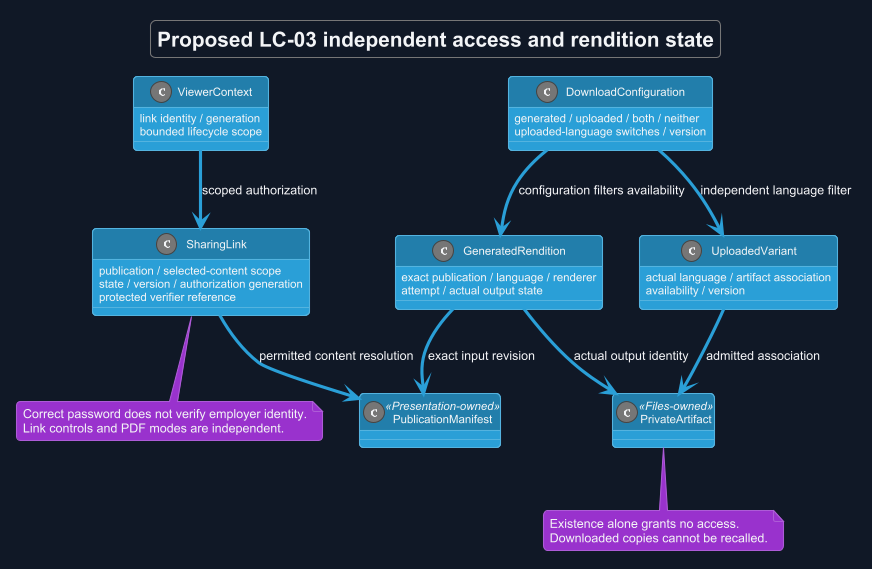

The diagram above was rendered by PlantUML. Its source (embedded in the PNG):
@startuml
!theme cyborg
skinparam backgroundColor #111827
skinparam defaultFontColor #F3F4F6
title Proposed LC-03 independent access and rendition state
skinparam backgroundColor #111827
skinparam shadowing false
skinparam defaultFontName Arial

class SharingLink {
 publication / selected-content scope
 state / version / authorization generation
 protected verifier reference
}
class ViewerContext {
 link identity / generation
 bounded lifecycle scope
}
class DownloadConfiguration {
 generated / uploaded / both / neither
 uploaded-language switches / version
}
class GeneratedRendition {
 exact publication / language / renderer
 attempt / actual output state
}
class UploadedVariant {
 actual language / artifact association
 availability / version
}
class PublicationManifest <<Presentation-owned>>
class PrivateArtifact <<Files-owned>>
ViewerContext --> SharingLink : scoped authorization
SharingLink --> PublicationManifest : permitted content resolution
DownloadConfiguration --> GeneratedRendition : configuration filters availability
DownloadConfiguration --> UploadedVariant : independent language filter
GeneratedRendition --> PublicationManifest : exact input revision
GeneratedRendition --> PrivateArtifact : actual output identity
UploadedVariant --> PrivateArtifact : admitted association
note bottom of SharingLink
 Correct password does not verify employer identity.
 Link controls and PDF modes are independent.
end note
note bottom of PrivateArtifact
 Existence alone grants no access.
 Downloaded copies cannot be recalled.
end note
@enduml